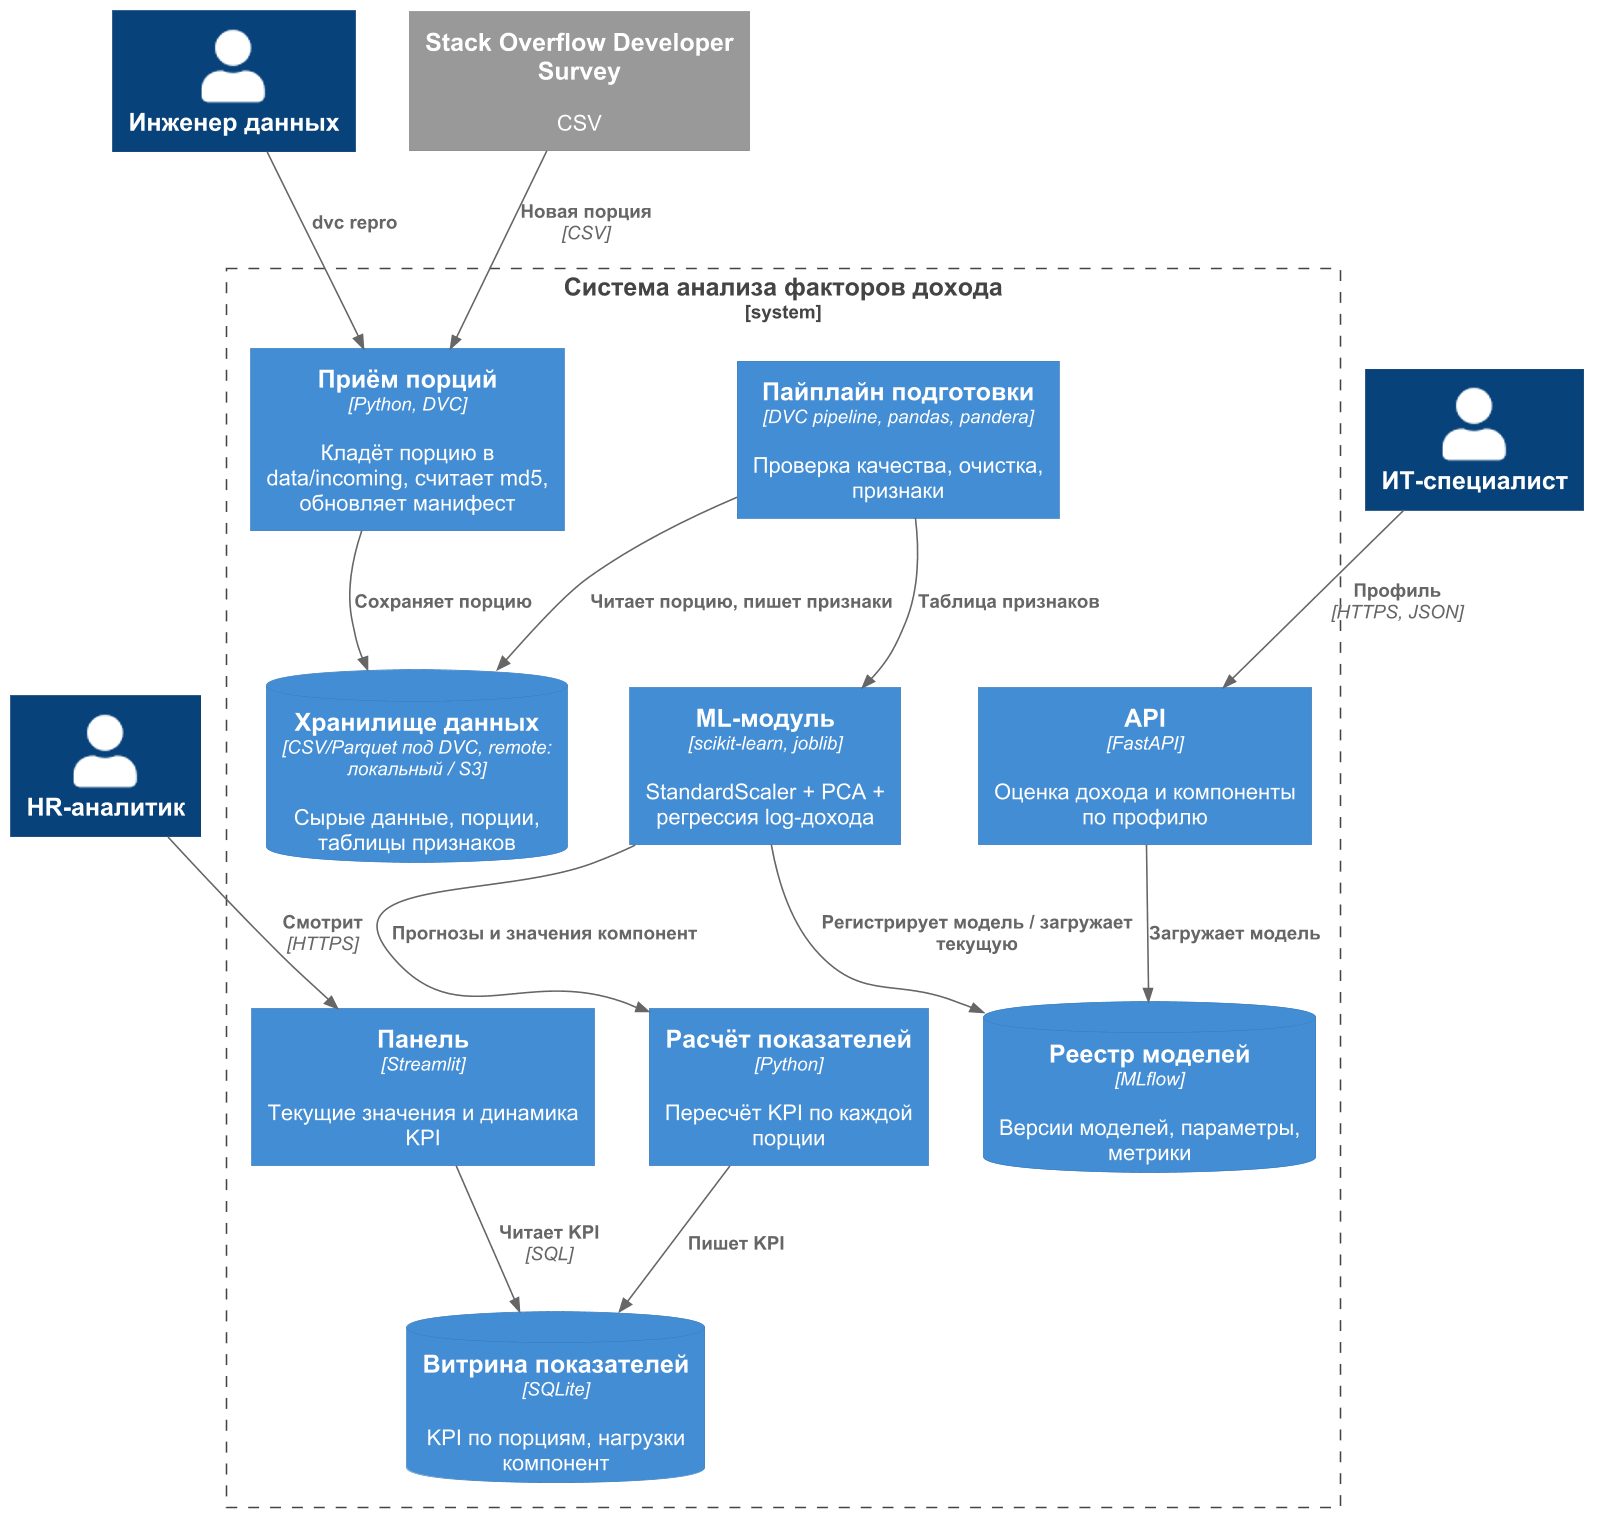

The diagram above was rendered by PlantUML. Its source (embedded in the PNG):
@startuml c4_container
skinparamlocked dpi 150
!include <C4/C4_Container>
skinparam defaultFontName Arial
HIDE_STEREOTYPE()

Person(analyst, "HR-аналитик")
Person(dev, "ИТ-специалист")
Person(eng, "Инженер данных")
System_Ext(so, "Stack Overflow Developer Survey", "CSV")

System_Boundary(sys, "Система анализа факторов дохода") {
  Container(ingest, "Приём порций", "Python, DVC", "Кладёт порцию в data/incoming, считает md5, обновляет манифест")
  ContainerDb(store, "Хранилище данных", "CSV/Parquet под DVC, remote: локальный / S3", "Сырые данные, порции, таблицы признаков")
  Container(pipe, "Пайплайн подготовки", "DVC pipeline, pandas, pandera", "Проверка качества, очистка, признаки")
  Container(ml, "ML-модуль", "scikit-learn, joblib", "StandardScaler + PCA + регрессия log-дохода")
  ContainerDb(mlflow, "Реестр моделей", "MLflow", "Версии моделей, параметры, метрики")
  Container(kpi, "Расчёт показателей", "Python", "Пересчёт KPI по каждой порции")
  ContainerDb(mart, "Витрина показателей", "SQLite", "KPI по порциям, нагрузки компонент")
  Container(dash, "Панель", "Streamlit", "Текущие значения и динамика KPI")
  Container(api, "API", "FastAPI", "Оценка дохода и компоненты по профилю")
}

Rel(so, ingest, "Новая порция", "CSV")
Rel(eng, ingest, "dvc repro")
Rel(ingest, store, "Сохраняет порцию")
Rel(pipe, store, "Читает порцию, пишет признаки")
Rel(pipe, ml, "Таблица признаков")
Rel(ml, mlflow, "Регистрирует модель / загружает текущую")
Rel(ml, kpi, "Прогнозы и значения компонент")
Rel(kpi, mart, "Пишет KPI")
Rel(dash, mart, "Читает KPI", "SQL")
Rel(analyst, dash, "Смотрит", "HTTPS")
Rel(dev, api, "Профиль", "HTTPS, JSON")
Rel(api, mlflow, "Загружает модель")
@enduml